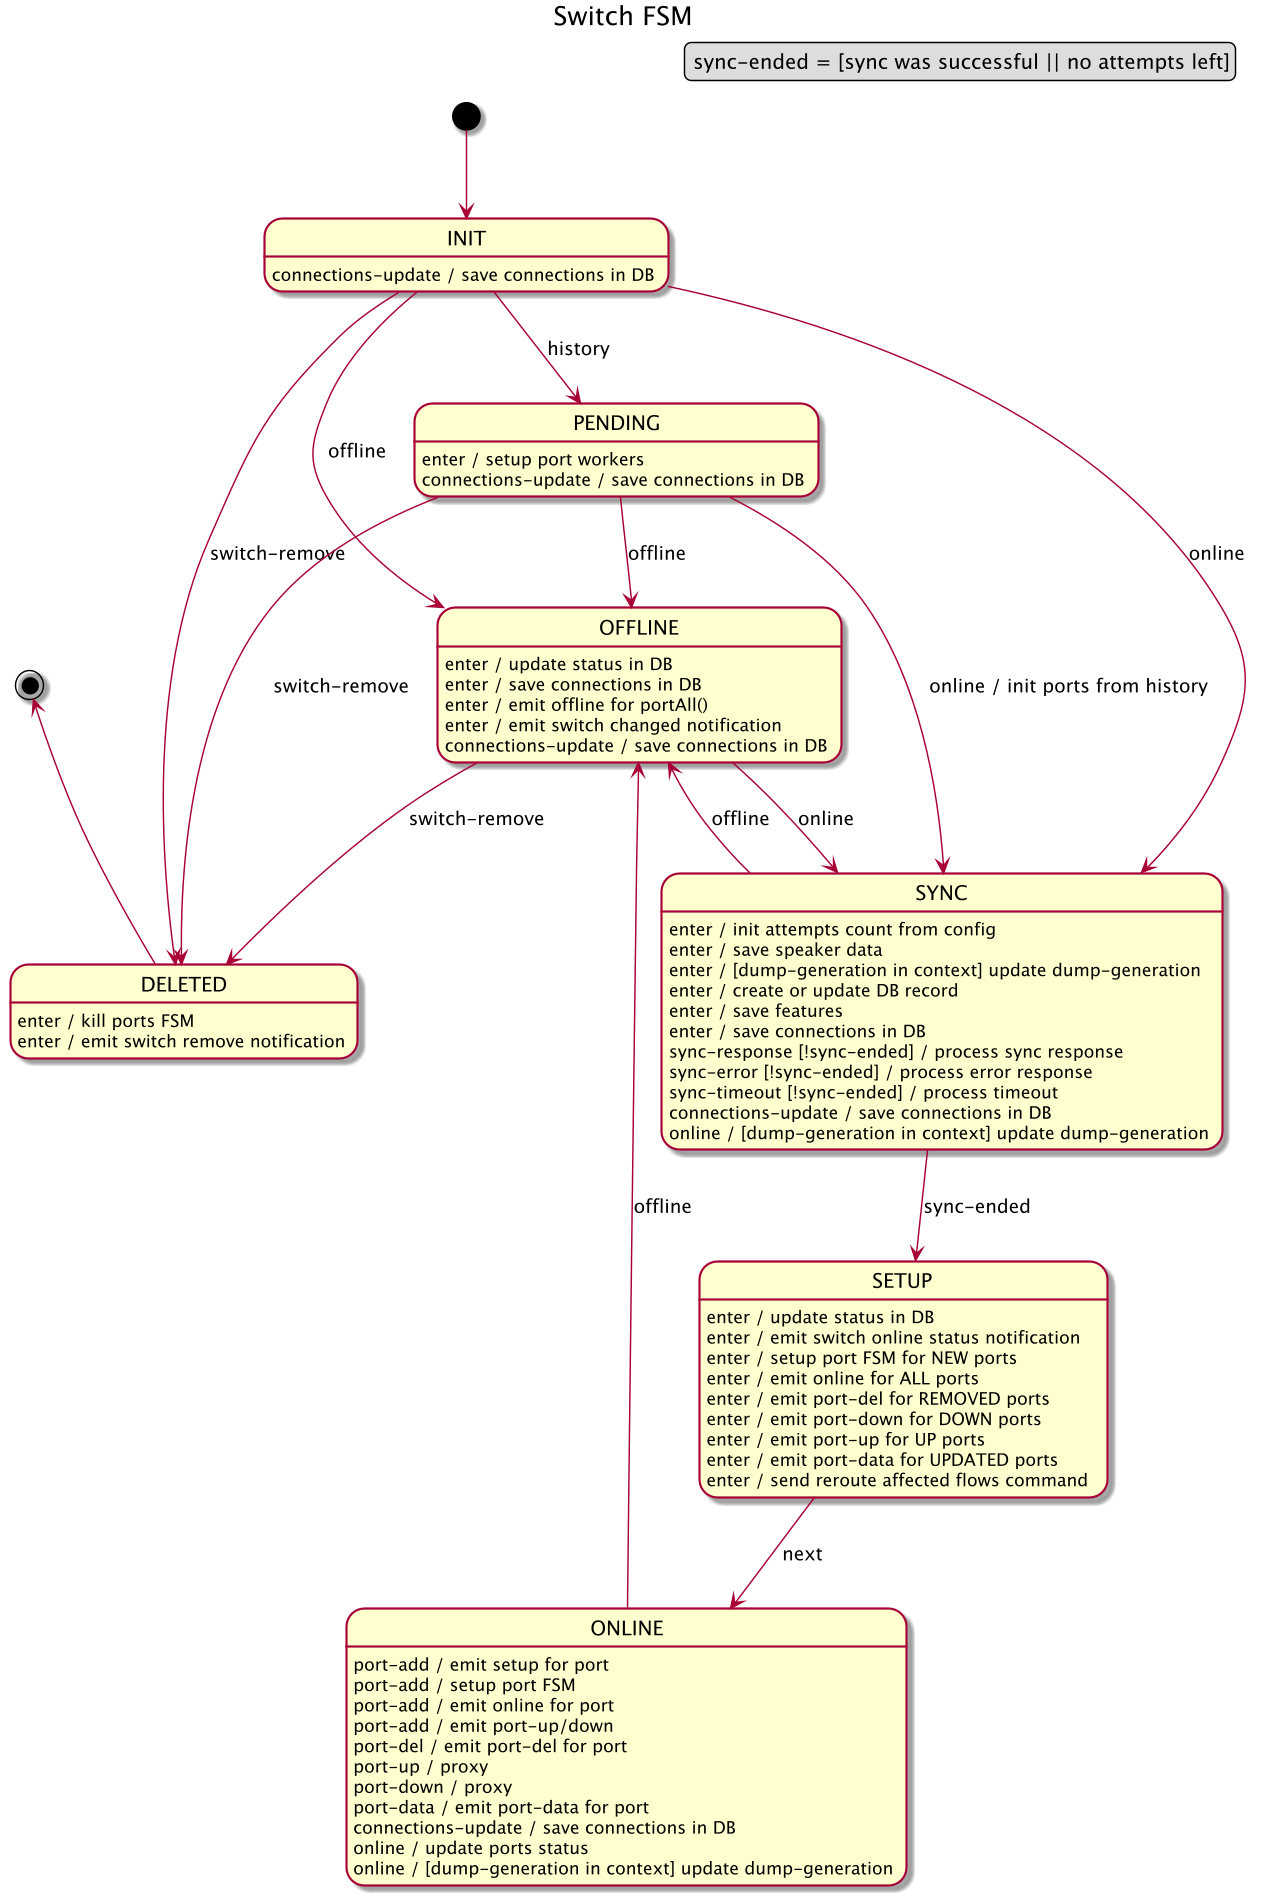

The diagram above was rendered by PlantUML. Its source (embedded in the PNG):
@startuml
title Switch FSM
scale 1358 width
scale 1904 height

legend top right
    sync-ended = [sync was successful || no attempts left]
endlegend

[*] --> INIT

INIT --> SYNC : online
INIT --> PENDING : history
INIT --> OFFLINE : offline
INIT --> DELETED : switch-remove
INIT : connections-update / save connections in DB

PENDING : enter / setup port workers
PENDING --> SYNC : online / init ports from history
PENDING --> OFFLINE : offline
PENDING --> DELETED : switch-remove
PENDING : connections-update / save connections in DB

SYNC : enter / init attempts count from config
SYNC : enter / save speaker data
SYNC : enter / [dump-generation in context] update dump-generation
SYNC : enter / create or update DB record
SYNC : enter / save features
SYNC : enter / save connections in DB
SYNC : sync-response [!sync-ended] / process sync response
SYNC : sync-error [!sync-ended] / process error response
SYNC : sync-timeout [!sync-ended] / process timeout
SYNC : connections-update / save connections in DB
SYNC : online / [dump-generation in context] update dump-generation
SYNC --> SETUP : sync-ended
SYNC -r-> OFFLINE : offline

SETUP : enter / update status in DB
SETUP : enter / emit switch online status notification
SETUP : enter / setup port FSM for NEW ports
SETUP : enter / emit online for ALL ports
SETUP : enter / emit port-del for REMOVED ports
SETUP : enter / emit port-down for DOWN ports
SETUP : enter / emit port-up for UP ports
SETUP : enter / emit port-data for UPDATED ports
SETUP : enter / send reroute affected flows command
SETUP --> ONLINE : next

ONLINE : port-add / emit setup for port
ONLINE : port-add / setup port FSM
ONLINE : port-add / emit online for port
ONLINE : port-add / emit port-up/down
ONLINE : port-del / emit port-del for port
ONLINE : port-up / proxy
ONLINE : port-down / proxy
ONLINE : port-data / emit port-data for port
ONLINE : connections-update / save connections in DB
ONLINE : online / update ports status
ONLINE : online / [dump-generation in context] update dump-generation
ONLINE --> OFFLINE : offline

OFFLINE : enter / update status in DB
OFFLINE : enter / save connections in DB
OFFLINE : enter / emit offline for portAll()
OFFLINE : enter / emit switch changed notification
OFFLINE : connections-update / save connections in DB
OFFLINE --> SYNC : online
OFFLINE --> DELETED: switch-remove

DELETED : enter / kill ports FSM
DELETED : enter / emit switch remove notification
DELETED -u-> [*]

@enduml